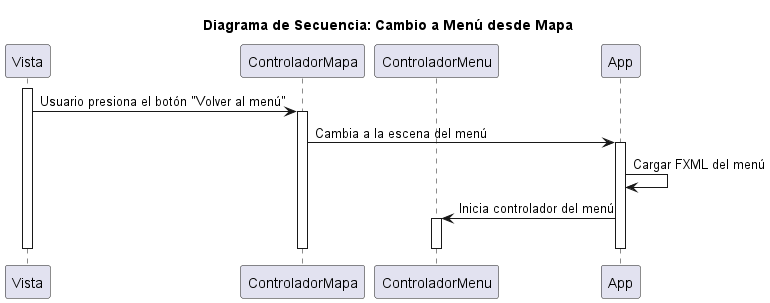

The diagram above was rendered by PlantUML. Its source (embedded in the PNG):
@startuml

title Diagrama de Secuencia: Cambio a Menú desde Mapa

participant Vista
participant ControladorMapa
participant ControladorMenu
participant App

activate Vista
Vista -> ControladorMapa: Usuario presiona el botón "Volver al menú"
activate ControladorMapa
ControladorMapa -> App: Cambia a la escena del menú
activate App
App -> App: Cargar FXML del menú
App -> ControladorMenu: Inicia controlador del menú
activate ControladorMenu
deactivate App
deactivate ControladorMenu
deactivate ControladorMapa
deactivate Vista

@enduml